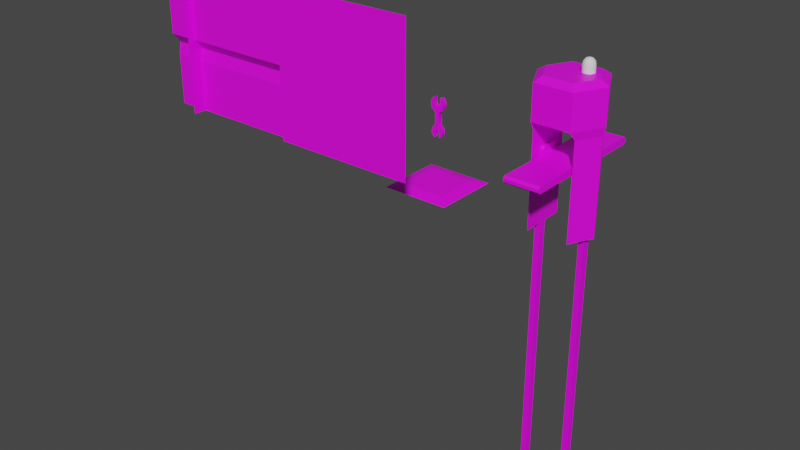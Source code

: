 # Source: santas_workshop.blend  (saved by Blender 3.4.6; exported with 4.5.12 LTS)
import bpy
from mathutils import Matrix  # noqa: F401  (used for matrix-valued properties, if any)

bpy.ops.wm.read_factory_settings(use_empty=True)
scene = bpy.context.scene
scene.name = 'Scene'

# ---- images (referenced by path relative to the original .blend; pixels are not part of the script)
import os
ASSET_DIR = os.environ.get("B2B_ASSET_DIR", "")  # directory of the original .blend (textures are referenced by path, not embedded)
HERE = os.path.dirname(os.path.abspath(__file__))  # packed textures are extracted next to this script under _unpacked/

def load_image(name, relpath, width, height, colorspace="sRGB"):
    """Load a texture the original file referenced (path relative to the .blend, or extracted next to this script)."""
    p = next((c for c in (os.path.join(HERE, relpath), os.path.join(ASSET_DIR, relpath)) if relpath and os.path.exists(c)), "")
    if p:
        img = bpy.data.images.load(p, check_existing=True)
        img.name = name
    else:  # same state as the original file: an image datablock whose file is absent (Cycles renders it pink)
        img = bpy.data.images.new(name, width, height)
        img.source = "FILE"
        img.filepath = "//" + (relpath or name)
    img.colorspace_settings.name = colorspace
    return img
img_conveyort_belt_png = load_image('conveyort_belt.png', 'textures/conveyort_belt.png', 1024, 1024, 'sRGB')
img_machine = load_image('machine', 'textures/machine.png', 1024, 1024, 'sRGB')
img_old_christmas_32x_png = load_image('old-christmas-32x.png', 'old-christmas-32x.png', 1024, 1024, 'sRGB')
img_platform_png = load_image('platform.png', 'textures/platform.png', 1024, 1024, 'sRGB')
img_wooden_wall_png = load_image('wooden_wall.png', 'textures/wooden_wall.png', 1024, 1024, 'sRGB')
img_window_png = load_image('window.png', 'textures/window.png', 1024, 1024, 'sRGB')

# ---- materials (node trees are filled in below, after node groups)
mat_material_001 = bpy.data.materials.new('Material.001')
mat_material_001.use_transparent_shadow = False
mat_material_002 = bpy.data.materials.new('Material.002')
mat_material_002.use_transparent_shadow = False
mat_machine = bpy.data.materials.new('machine')
mat_machine.use_transparent_shadow = False
mat_palette = bpy.data.materials.new('palette')
mat_palette.use_transparent_shadow = False
mat_platform = bpy.data.materials.new('platform')
mat_platform.use_transparent_shadow = False
mat_wall = bpy.data.materials.new('wall')
mat_wall.use_transparent_shadow = False
mat_window = bpy.data.materials.new('window')
mat_window.use_transparent_shadow = False

# ---- node groups
ng_auto_smooth = bpy.data.node_groups.new('Auto Smooth', 'GeometryNodeTree')
_s = ng_auto_smooth.interface.new_socket(name='Geometry', in_out='OUTPUT', socket_type='NodeSocketGeometry')
_s = ng_auto_smooth.interface.new_socket(name='Geometry', in_out='INPUT', socket_type='NodeSocketGeometry')
_s = ng_auto_smooth.interface.new_socket(name='Angle', in_out='INPUT', socket_type='NodeSocketFloat')
_s.subtype = 'ANGLE'
_s.min_value = 0.0
_s.max_value = 3.142
ng_auto_smooth.is_modifier = True
_N = ng_auto_smooth.nodes; _L = ng_auto_smooth.links
n0 = _N.new('NodeGroupOutput'); n0.name = 'Group Output'; n0.location = (480, -100)
n1 = _N.new('NodeGroupInput'); n1.name = 'Group Input'; n1.location = (-420, -300)
n2 = _N.new('NodeGroupInput'); n2.name = 'Group Input.001'; n2.location = (-60, -100)
n3 = _N.new('GeometryNodeSetShadeSmooth'); n3.name = 'Set Shade Smooth'; n3.location = (120, -100)
n3.domain = 'EDGE'
n4 = _N.new('GeometryNodeSetShadeSmooth'); n4.name = 'Set Shade Smooth.001'; n4.location = (300, -100)
n5 = _N.new('GeometryNodeInputMeshEdgeAngle'); n5.name = 'Edge Angle'; n5.location = (-420, -220)
n6 = _N.new('GeometryNodeInputEdgeSmooth'); n6.name = 'Is Edge Smooth'; n6.location = (-60, -160)
n7 = _N.new('GeometryNodeInputShadeSmooth'); n7.name = 'Is Face Smooth'; n7.location = (-240, -340)
n8 = _N.new('FunctionNodeBooleanMath'); n8.name = 'Boolean Math'; n8.location = (-60, -220)
n9 = _N.new('FunctionNodeCompare'); n9.name = 'Compare'; n9.location = (-240, -180)
n9.operation = 'LESS_EQUAL'
_L.new(n5.outputs[0], n9.inputs[0])
_L.new(n4.outputs[0], n0.inputs[0])
_L.new(n1.outputs[1], n9.inputs[1])
_L.new(n9.outputs[0], n8.inputs[0])
_L.new(n7.outputs[0], n8.inputs[1])
_L.new(n2.outputs[0], n3.inputs[0])
_L.new(n6.outputs[0], n3.inputs[1])
_L.new(n3.outputs[0], n4.inputs[0])
_L.new(n8.outputs[0], n3.inputs[2])
n0.is_active_output = True

# ---- material node trees
mat_material_001.use_nodes = True; mat_material_001.node_tree.nodes.clear()
_N = mat_material_001.node_tree.nodes; _L = mat_material_001.node_tree.links
n0 = _N.new('ShaderNodeBsdfPrincipled'); n0.name = 'Principled BSDF'; n0.location = (10, 300)
n0.distribution = 'GGX'
n0.subsurface_method = 'RANDOM_WALK_SKIN'
n0.inputs[3].default_value = 1.45
n0.inputs[27].default_value = (0.0, 0.0, 0.0, 1.0)
n0.inputs[28].default_value = 1.0
n1 = _N.new('ShaderNodeOutputMaterial'); n1.name = 'Material Output'; n1.location = (300, 300)
n2 = _N.new('ShaderNodeTexImage'); n2.name = 'Image Texture'; n2.location = (-180, 280)
n2.image = img_conveyort_belt_png
_L.new(n0.outputs[0], n1.inputs[0])
_L.new(n2.outputs[0], n0.inputs[0])
n1.is_active_output = True
mat_material_002.use_nodes = True; mat_material_002.node_tree.nodes.clear()
_N = mat_material_002.node_tree.nodes; _L = mat_material_002.node_tree.links
n0 = _N.new('ShaderNodeBsdfPrincipled'); n0.name = 'Principled BSDF'; n0.location = (10, 300)
n0.distribution = 'GGX'
n0.subsurface_method = 'RANDOM_WALK_SKIN'
n0.inputs[3].default_value = 1.45
n0.inputs[27].default_value = (0.0, 0.0, 0.0, 1.0)
n0.inputs[28].default_value = 1.0
n1 = _N.new('ShaderNodeOutputMaterial'); n1.name = 'Material Output'; n1.location = (300, 300)
n2 = _N.new('ShaderNodeTexImage'); n2.name = 'Image Texture'; n2.location = (-280, 280)
n2.image = img_conveyort_belt_png
_L.new(n0.outputs[0], n1.inputs[0])
_L.new(n2.outputs[0], n0.inputs[0])
n1.is_active_output = True
mat_machine.use_nodes = True; mat_machine.node_tree.nodes.clear()
_N = mat_machine.node_tree.nodes; _L = mat_machine.node_tree.links
n0 = _N.new('ShaderNodeBsdfPrincipled'); n0.name = 'Principled BSDF'; n0.location = (10, 300)
n0.distribution = 'GGX'
n0.subsurface_method = 'RANDOM_WALK_SKIN'
n0.inputs[3].default_value = 1.45
n0.inputs[27].default_value = (0.0, 0.0, 0.0, 1.0)
n0.inputs[28].default_value = 1.0
n1 = _N.new('ShaderNodeOutputMaterial'); n1.name = 'Material Output'; n1.location = (300, 300)
n2 = _N.new('ShaderNodeTexImage'); n2.name = 'Image Texture'; n2.location = (-280, 280)
n2.image = img_machine
_L.new(n0.outputs[0], n1.inputs[0])
_L.new(n2.outputs[0], n0.inputs[0])
n1.is_active_output = True
mat_palette.use_nodes = True; mat_palette.node_tree.nodes.clear()
_N = mat_palette.node_tree.nodes; _L = mat_palette.node_tree.links
n0 = _N.new('ShaderNodeBsdfPrincipled'); n0.name = 'Principled BSDF'; n0.location = (10, 300)
n0.distribution = 'GGX'
n0.subsurface_method = 'RANDOM_WALK_SKIN'
n0.inputs[3].default_value = 1.45
n0.inputs[27].default_value = (0.0, 0.0, 0.0, 1.0)
n0.inputs[28].default_value = 1.0
n1 = _N.new('ShaderNodeOutputMaterial'); n1.name = 'Material Output'; n1.location = (300, 300)
n2 = _N.new('ShaderNodeTexImage'); n2.name = 'Image Texture'; n2.location = (-280, 275)
n2.image = img_old_christmas_32x_png
_L.new(n0.outputs[0], n1.inputs[0])
_L.new(n2.outputs[0], n0.inputs[0])
n1.is_active_output = True
mat_platform.use_nodes = True; mat_platform.node_tree.nodes.clear()
_N = mat_platform.node_tree.nodes; _L = mat_platform.node_tree.links
n0 = _N.new('ShaderNodeBsdfPrincipled'); n0.name = 'Principled BSDF'; n0.location = (10, 300)
n0.distribution = 'GGX'
n0.subsurface_method = 'RANDOM_WALK_SKIN'
n0.inputs[3].default_value = 1.45
n0.inputs[27].default_value = (0.0, 0.0, 0.0, 1.0)
n0.inputs[28].default_value = 1.0
n1 = _N.new('ShaderNodeOutputMaterial'); n1.name = 'Material Output'; n1.location = (300, 300)
n2 = _N.new('ShaderNodeTexImage'); n2.name = 'Image Texture'; n2.location = (-280, 280)
n2.image = img_platform_png
_L.new(n0.outputs[0], n1.inputs[0])
_L.new(n2.outputs[0], n0.inputs[0])
n1.is_active_output = True
mat_wall.use_nodes = True; mat_wall.node_tree.nodes.clear()
_N = mat_wall.node_tree.nodes; _L = mat_wall.node_tree.links
n0 = _N.new('ShaderNodeBsdfPrincipled'); n0.name = 'Principled BSDF'; n0.location = (-198, 384)
n0.distribution = 'GGX'
n0.subsurface_method = 'RANDOM_WALK_SKIN'
n0.inputs[3].default_value = 1.45
n0.inputs[27].default_value = (0.0, 0.0, 0.0, 1.0)
n0.inputs[28].default_value = 1.0
n1 = _N.new('ShaderNodeOutputMaterial'); n1.name = 'Material Output'; n1.location = (92, 384)
n2 = _N.new('ShaderNodeTexImage'); n2.name = 'Image Texture'; n2.location = (-544, 392)
n2.image = img_wooden_wall_png
_L.new(n0.outputs[0], n1.inputs[0])
_L.new(n2.outputs[0], n0.inputs[0])
n1.is_active_output = True
mat_window.use_nodes = True; mat_window.node_tree.nodes.clear()
_N = mat_window.node_tree.nodes; _L = mat_window.node_tree.links
n0 = _N.new('ShaderNodeBsdfPrincipled'); n0.name = 'Principled BSDF'; n0.location = (10, 300)
n0.distribution = 'GGX'
n0.subsurface_method = 'RANDOM_WALK_SKIN'
n0.inputs[3].default_value = 1.45
n0.inputs[27].default_value = (0.0, 0.0, 0.0, 1.0)
n0.inputs[28].default_value = 1.0
n1 = _N.new('ShaderNodeOutputMaterial'); n1.name = 'Material Output'; n1.location = (300, 300)
n2 = _N.new('ShaderNodeTexImage'); n2.name = 'Image Texture'; n2.location = (-280, 280)
n2.image = img_window_png
_L.new(n0.outputs[0], n1.inputs[0])
_L.new(n2.outputs[0], n0.inputs[0])
n1.is_active_output = True

# ---- world
world_world = bpy.data.worlds.new('World'); scene.world = world_world
world_world.use_nodes = True; world_world.node_tree.nodes.clear()
_N = world_world.node_tree.nodes; _L = world_world.node_tree.links
n0 = _N.new('ShaderNodeOutputWorld'); n0.name = 'World Output'; n0.location = (300, 300)
n1 = _N.new('ShaderNodeBackground'); n1.name = 'Background'; n1.location = (10, 300)
n1.inputs[0].default_value = (0.05088, 0.05088, 0.05088, 1.0)
_L.new(n1.outputs[0], n0.inputs[0])
n0.is_active_output = True
world_world.color = (0.05088, 0.05088, 0.05088)
world_world.use_sun_shadow = False
world_world.sun_shadow_jitter_overblur = 0.0

# ---- meshes
me_conveyorbelt = bpy.data.meshes.new('ConveyorBelt')
me_conveyorbelt.from_pydata([(-0.25, -0.9682, 0.0), (0.25, -0.9682, 0.0), (-0.25, 5.762e-08, 0.0), (0.25, 1.331e-07, 0.0), (-0.25, -0.9682, -0.1), (0.25, -0.9682, -0.1), (-0.25, 5.762e-08, -0.1), (0.25, 1.331e-07, -0.1), (-0.25, -1.0, -0.02824), (0.25, -1.0, -0.02824), (-0.25, -1.0, -0.07176), (0.25, -1.0, -0.07176), (-0.25, 0.9682, 0.0), (0.25, 0.9682, 0.0), (-0.25, 0.9682, -0.1), (0.25, 0.9682, -0.1), (-0.25, 1.0, -0.02824), (0.25, 1.0, -0.02824), (-0.25, 1.0, -0.07176), (0.25, 1.0, -0.07176)], [], [(3, 2, 0, 1), (7, 5, 4, 6), (1, 0, 8, 9), (9, 8, 10, 11), (5, 11, 10, 4), (8, 0, 4, 10), (9, 11, 5, 1), (1, 5, 7, 3), (2, 6, 4, 0), (3, 13, 12, 2), (7, 6, 14, 15), (13, 17, 16, 12), (17, 19, 18, 16), (15, 14, 18, 19), (16, 18, 14, 12), (17, 13, 15, 19), (13, 3, 7, 15), (2, 12, 14, 6)])
me_conveyorbelt.polygons.foreach_set('material_index', [0, 0, 0, 0, 0, 1, 1, 1, 1, 0, 0, 0, 0, 0, 1, 1, 1, 1])
_uv = me_conveyorbelt.uv_layers.new(name='UVMap')
_uv.uv.foreach_set('vector', [0.4937, 0.9668, 0.4937, 0.3616, 1.666, 0.3616, 1.666, 0.9668, 2.993, 0.9668, 1.821, 0.9668, 1.821, 0.3616, 2.993, 0.3616, 1.666, 0.9668, 1.666, 0.3616, 1.717, 0.3616, 1.717, 0.9668, 1.717, 0.9668, 1.717, 0.3616, 1.77, 0.3616, 1.77, 0.9668, 1.821, 0.9668, 1.77, 0.9668, 1.77, 0.3616, 1.821, 0.3616, 3.682, 0.2291, 3.583, 0.3166, 3.583, 0.006839, 3.682, 0.09433, 3.682, 0.09433, 3.682, 0.2291, 3.583, 0.3166, 3.583, 0.006839, 3.583, 0.006839, 3.583, 0.3166, 0.584, 0.3166, 0.584, 0.006839, 0.584, 0.3166, 0.584, 0.00684, 3.583, 0.006839, 3.583, 0.3166, 0.4937, 0.9668, -0.6782, 0.9668, -0.6782, 0.3616, 0.4937, 0.3616, -2.006, 0.9668, -2.006, 0.3616, -0.8339, 0.3616, -0.8339, 0.9668, -0.6782, 0.9668, -0.7297, 0.9668, -0.7297, 0.3616, -0.6782, 0.3616, -0.7297, 0.9668, -0.7824, 0.9668, -0.7824, 0.3616, -0.7297, 0.3616, -0.8339, 0.9668, -0.8339, 0.3616, -0.7824, 0.3616, -0.7824, 0.9668, -2.514, 0.2291, -2.514, 0.09433, -2.415, 0.00684, -2.415, 0.3166, -2.514, 0.09433, -2.415, 0.006838, -2.415, 0.3166, -2.514, 0.2291, -2.415, 0.006838, 0.584, 0.006839, 0.584, 0.3166, -2.415, 0.3166, 0.584, 0.3166, -2.415, 0.3166, -2.415, 0.00684, 0.584, 0.00684])
me_conveyorbelt.materials.append(mat_material_001)
me_conveyorbelt.materials.append(mat_material_002)
me_conveyorbelt.update()
me_cube = bpy.data.meshes.new('Cube')
me_cube.from_pydata([(-0.2472, 0.1451, 0.05888), (-0.2895, 0.05888, -5.0), (-0.2472, -0.1451, 0.05888), (-0.2895, -0.05888, -5.0), (-0.365, 0.1451, 0.05888), (-0.365, 0.05888, -5.0), (-0.365, -0.1451, 0.05888), (-0.365, -0.05888, -5.0), (-0.2895, 0.05888, -0.2058), (-0.365, 0.05888, -0.2058), (-0.365, -0.05888, -0.2058), (-0.2895, -0.05888, -0.2058), (-0.365, -0.1451, -0.1174), (-0.2472, 0.1451, -0.1174), (-0.365, 0.1451, -0.1174), (-0.2472, -0.1451, -0.1174), (-0.2472, 0.1184, 0.09694), (-0.365, 0.1184, 0.09694), (-0.2472, -0.1184, 0.09694), (-0.365, -0.1184, 0.09694), (0.2472, 0.1451, 0.05888), (0.2895, 0.05888, -5.0), (0.2472, -0.1451, 0.05888), (0.2895, -0.05888, -5.0), (0.365, 0.1451, 0.05888), (0.365, 0.05888, -5.0), (0.365, -0.1451, 0.05888), (0.365, -0.05888, -5.0), (0.2895, 0.05888, -0.2058), (0.365, 0.05888, -0.2058), (0.365, -0.05888, -0.2058), (0.2895, -0.05888, -0.2058), (0.365, -0.1451, -0.1174), (0.2472, 0.1451, -0.1174), (0.365, 0.1451, -0.1174), (0.2472, -0.1451, -0.1174), (0.2472, 0.1184, 0.09694), (0.365, 0.1184, 0.09694), (0.2472, -0.1184, 0.09694), (0.365, -0.1184, 0.09694)], [], [(5, 1, 3, 7), (14, 4, 0, 13), (12, 6, 4, 14), (15, 2, 6, 12), (2, 0, 16, 18), (13, 0, 2, 15), (1, 8, 11, 3), (3, 11, 10, 7), (7, 10, 9, 5), (5, 9, 8, 1), (8, 13, 15, 11), (11, 15, 12, 10), (10, 12, 14, 9), (9, 14, 13, 8), (4, 17, 16, 0), (6, 19, 17, 4), (6, 2, 18, 19), (17, 19, 18, 16), (25, 27, 23, 21), (34, 33, 20, 24), (32, 34, 24, 26), (35, 32, 26, 22), (22, 38, 36, 20), (33, 35, 22, 20), (21, 23, 31, 28), (23, 27, 30, 31), (27, 25, 29, 30), (25, 21, 28, 29), (28, 31, 35, 33), (31, 30, 32, 35), (30, 29, 34, 32), (29, 28, 33, 34), (24, 20, 36, 37), (26, 24, 37, 39), (26, 39, 38, 22), (37, 36, 38, 39)])
_uv = me_cube.uv_layers.new(name='UVMap')
_uv.uv.foreach_set('vector', [0.375, 0.0, 0.625, 0.0, 0.625, 0.25, 0.375, 0.25, 0.0006123, 0.8671, 0.0006123, 0.6774, 0.01492, 0.6774, 0.01492, 0.8671, 0.1847, 0.8119, 0.1847, 0.9572, 0.01056, 0.9572, 0.01056, 0.8119, 0.01492, 0.1329, 0.01492, 0.3226, 0.0006123, 0.3226, 0.0006123, 0.1329, 0.01056, 0.9572, 0.1847, 0.9572, 0.1687, 0.984, 0.02658, 0.984, 0.1847, 0.8119, 0.1847, 0.9572, 0.01056, 0.9572, 0.01056, 0.8119, 0.1752, -1.694, 0.1752, 2.33, 0.01781, 2.33, 0.01783, -1.694, 0.0, 1.0, 8.754e-08, 1.49e-08, 0.01574, 0.0, 0.01574, 1.0, 0.1752, -2.366, 0.1752, 2.329, 0.01781, 2.329, 0.01782, -2.366, 0.0, 1.0, 8.941e-08, 1.341e-07, 0.01574, 1.192e-07, 0.01574, 1.0, 0.133, 0.756, 0.1847, 0.8119, 0.01056, 0.8119, 0.06231, 0.756, 0.00978, 0.0, 0.01492, 0.1329, 0.0006123, 0.1329, 0.0006123, 0.0, 0.133, 0.756, 0.1847, 0.8119, 0.01056, 0.8119, 0.06231, 0.756, 0.0006123, 1.0, 0.0006123, 0.8671, 0.01492, 0.8671, 0.00978, 1.0, 0.0006123, 0.6774, 0.0006123, 0.6274, 0.01492, 0.6274, 0.01492, 0.6774, 0.1847, 0.9572, 0.1687, 0.984, 0.02658, 0.984, 0.01056, 0.9572, 0.0006123, 0.3226, 0.01492, 0.3226, 0.01492, 0.3726, 0.0006123, 0.3726, 0.0006123, 0.6274, 0.0006123, 0.3726, 0.01492, 0.3726, 0.01492, 0.6274, 0.375, 0.0, 0.375, 0.25, 0.625, 0.25, 0.625, 0.0, 0.0006123, 0.8671, 0.01492, 0.8671, 0.01492, 0.6774, 0.0006123, 0.6774, 0.1847, 0.8119, 0.01056, 0.8119, 0.01056, 0.9572, 0.1847, 0.9572, 0.01492, 0.1329, 0.0006123, 0.1329, 0.0006123, 0.3226, 0.01492, 0.3226, 0.01056, 0.9572, 0.02658, 0.984, 0.1687, 0.984, 0.1847, 0.9572, 0.1847, 0.8119, 0.01056, 0.8119, 0.01056, 0.9572, 0.1847, 0.9572, 0.1752, -1.694, 0.01783, -1.694, 0.01781, 2.33, 0.1752, 2.33, 0.0, 1.0, 0.01574, 1.0, 0.01574, 0.0, 8.754e-08, 1.49e-08, 0.1752, -2.366, 0.01782, -2.366, 0.01781, 2.329, 0.1752, 2.329, 0.0, 1.0, 0.01574, 1.0, 0.01574, 1.192e-07, 8.941e-08, 1.341e-07, 0.133, 0.756, 0.06231, 0.756, 0.01056, 0.8119, 0.1847, 0.8119, 0.00978, 0.0, 0.0006123, 0.0, 0.0006123, 0.1329, 0.01492, 0.1329, 0.133, 0.756, 0.06231, 0.756, 0.01056, 0.8119, 0.1847, 0.8119, 0.0006123, 1.0, 0.00978, 1.0, 0.01492, 0.8671, 0.0006123, 0.8671, 0.0006123, 0.6774, 0.01492, 0.6774, 0.01492, 0.6274, 0.0006123, 0.6274, 0.1847, 0.9572, 0.01056, 0.9572, 0.02658, 0.984, 0.1687, 0.984, 0.0006123, 0.3226, 0.0006123, 0.3726, 0.01492, 0.3726, 0.01492, 0.3226, 0.0006123, 0.6274, 0.01492, 0.6274, 0.01492, 0.3726, 0.0006123, 0.3726])
me_cube.materials.append(mat_machine)
me_cube.update()
me_machinea = bpy.data.meshes.new('MachineA')
me_machinea.from_pydata([(0.4702, 3.179e-08, -1.0), (0.5, 2.98e-08, 1.0), (0.2915, -0.3464, -1.0), (0.2767, -0.433, 1.0), (-0.2915, -0.3464, -1.0), (-0.2767, -0.433, 1.0), (-0.4702, -3.179e-08, -1.0), (-0.5, -2.98e-08, 1.0), (-0.2915, 0.3464, -1.0), (-0.2767, 0.433, 1.0), (0.2915, 0.3464, -1.0), (0.2767, 0.433, 1.0), (0.5, 2.98e-08, 0.5), (0.2767, -0.433, 0.5), (-0.2767, -0.433, 0.5), (-0.5, -2.98e-08, 0.5), (-0.2767, 0.433, 0.5), (0.2767, 0.433, 0.5), (0.2915, -0.3464, 0.3773), (0.2915, 0.3464, 0.3773), (0.4702, 3.179e-08, 0.3773), (-0.2915, -0.3464, 0.3773), (-0.4702, -3.179e-08, 0.3773), (-0.2915, 0.3464, 0.3773), (0.213, -0.3334, 1.073), (0.3849, 2.11e-08, 1.073), (-0.213, -0.3334, 1.073), (-0.3849, -2.479e-08, 1.073), (-0.213, 0.3334, 1.073), (0.213, 0.3334, 1.073)], [], [(12, 1, 3, 13), (13, 3, 5, 14), (14, 5, 7, 15), (15, 7, 9, 16), (9, 7, 27, 28), (16, 9, 11, 17), (17, 11, 1, 12), (0, 20, 18, 2), (19, 17, 12, 20), (21, 23, 16, 14), (22, 15, 16, 23), (21, 14, 15, 22), (18, 13, 17, 19), (20, 12, 13, 18), (2, 18, 19, 10), (10, 19, 20, 0), (4, 21, 22, 6), (6, 22, 23, 8), (4, 8, 23, 21), (24, 25, 29, 28, 27, 26), (5, 3, 24, 26), (11, 9, 28, 29), (3, 1, 25, 24), (7, 5, 26, 27), (1, 11, 29, 25), (16, 17, 13, 14)])
_uv = me_machinea.uv_layers.new(name='UVMap')
_uv.uv.foreach_set('vector', [0.1755, 0.6547, 0.0184, 0.6547, 0.0184, 0.5016, 0.1755, 0.5016, 0.1755, 0.5016, 0.0184, 0.5016, 0.0184, 0.3277, 0.1755, 0.3277, 0.1755, 0.3277, 0.0184, 0.3277, 0.0184, 0.1746, 0.1755, 0.1746, 0.1755, 0.1746, 0.0184, 0.1746, 0.0184, 0.02147, 0.1755, 0.02147, 0.3706, 0.9498, 0.2963, 0.8063, 0.3428, 0.8063, 0.3949, 0.9102, 0.1755, 0.9817, 0.0184, 0.9817, 0.0184, 0.8079, 0.1755, 0.8079, 0.1755, 0.8079, 0.0184, 0.8079, 0.0184, 0.6547, 0.1755, 0.6547, 0.6954, 0.1787, 0.2578, 0.1781, 0.2661, 0.3021, 0.696, 0.2974, 0.2645, 0.05473, 0.2269, 0.0263, 0.218, 0.1784, 0.2578, 0.1781, 0.2645, 0.6006, 0.2645, 0.3829, 0.2257, 0.3557, 0.2257, 0.6279, 0.2578, 0.1793, 0.218, 0.179, 0.2286, 0.0263, 0.2661, 0.05527, 0.2645, 0.3027, 0.2269, 0.3311, 0.218, 0.179, 0.2578, 0.1793, 0.2645, 0.6006, 0.2257, 0.6279, 0.2257, 0.3557, 0.2645, 0.3829, 0.2578, 0.1781, 0.218, 0.1784, 0.2286, 0.3311, 0.2661, 0.3021, 0.6974, 0.6006, 0.2645, 0.6006, 0.2645, 0.3829, 0.6974, 0.3829, 0.696, 0.05665, 0.2645, 0.05473, 0.2578, 0.1781, 0.6954, 0.1787, 0.696, 0.3008, 0.2645, 0.3027, 0.2578, 0.1793, 0.6954, 0.1787, 0.6954, 0.1787, 0.2578, 0.1793, 0.2661, 0.05527, 0.696, 0.05996, 0.6974, 0.6006, 0.6974, 0.3829, 0.2645, 0.3829, 0.2645, 0.6006, 0.5266, 0.7035, 0.578, 0.808, 0.5259, 0.9119, 0.3949, 0.9102, 0.3428, 0.8063, 0.3952, 0.7025, 0.3707, 0.6637, 0.551, 0.6637, 0.5266, 0.7035, 0.3952, 0.7025, 0.5502, 0.9506, 0.3706, 0.9498, 0.3949, 0.9102, 0.5259, 0.9119, 0.551, 0.6637, 0.6245, 0.8082, 0.578, 0.808, 0.5266, 0.7035, 0.2963, 0.8063, 0.3707, 0.6637, 0.3952, 0.7025, 0.3428, 0.8063, 0.6245, 0.8082, 0.5502, 0.9506, 0.5259, 0.9119, 0.578, 0.808, 0.9079, 0.9326, 0.734, 0.9326, 0.734, 0.6604, 0.9079, 0.6604])
me_machinea.materials.append(mat_machine)
me_machinea.use_paint_bone_selection = False
me_machinea.use_paint_mask = True
me_machinea.update()
me_sphere = bpy.data.meshes.new('Sphere')
me_sphere.from_pydata([(0.03159, 0.03159, 0.1813), (0.05472, 0.05472, 0.1485), (0.06319, 0.06319, 0.1039), (0.04468, 1.831e-09, 0.1813), (0.07739, 1.831e-09, 0.1485), (0.08936, 1.831e-09, 0.1039), (0.03159, -0.03159, 0.1813), (0.05472, -0.05472, 0.1485), (0.06319, -0.06319, 0.1039), (3.051e-09, -0.04468, 0.1813), (3.051e-09, -0.07739, 0.1485), (3.051e-09, -0.08936, 0.1039), (3.051e-09, 1.831e-09, 0.1932), (-0.03159, -0.03159, 0.1813), (-0.05472, -0.05472, 0.1485), (-0.06319, -0.06319, 0.1039), (3.051e-09, 0.08936, 2.167e-07), (-0.06319, 0.06319, 2.167e-07), (-0.04468, 1.831e-09, 0.1813), (-0.07739, 1.831e-09, 0.1485), (-0.08936, 1.831e-09, 0.1039), (-0.08936, 1.831e-09, 2.167e-07), (-0.06319, -0.06319, 2.167e-07), (-0.03159, 0.03159, 0.1813), (-0.05472, 0.05472, 0.1485), (-0.06319, 0.06319, 0.1039), (3.051e-09, -0.08936, 2.167e-07), (0.06319, -0.06319, 2.167e-07), (3.051e-09, 0.04468, 0.1813), (3.051e-09, 0.07739, 0.1485), (3.051e-09, 0.08936, 0.1039), (0.08936, 1.831e-09, 2.167e-07), (0.06319, 0.06319, 2.167e-07)], [], [(30, 29, 1, 2), (28, 12, 0), (29, 28, 0, 1), (2, 1, 4, 5), (0, 12, 3), (1, 0, 3, 4), (5, 4, 7, 8), (3, 12, 6), (4, 3, 6, 7), (6, 12, 9), (7, 6, 9, 10), (8, 7, 10, 11), (10, 9, 13, 14), (11, 10, 14, 15), (9, 12, 13), (30, 2, 32, 16), (14, 13, 18, 19), (8, 11, 26, 27), (15, 14, 19, 20), (13, 12, 18), (15, 20, 21, 22), (11, 15, 22, 26), (19, 18, 23, 24), (5, 8, 27, 31), (20, 19, 24, 25), (18, 12, 23), (2, 5, 31, 32), (24, 23, 28, 29), (25, 30, 16, 17), (25, 24, 29, 30), (23, 12, 28), (20, 25, 17, 21)])
me_sphere.polygons.foreach_set('use_smooth', [True] * 32)
_uv = me_sphere.uv_layers.new(name='UVMap')
_uv.uv.foreach_set('vector', [0.75, 0.5, 0.75, 0.6667, 0.625, 0.6667, 0.625, 0.5, 0.75, 0.8333, 0.6875, 1.0, 0.625, 0.8333, 0.75, 0.6667, 0.75, 0.8333, 0.625, 0.8333, 0.625, 0.6667, 0.625, 0.5, 0.625, 0.6667, 0.5, 0.6667, 0.5, 0.5, 0.625, 0.8333, 0.5625, 1.0, 0.5, 0.8333, 0.625, 0.6667, 0.625, 0.8333, 0.5, 0.8333, 0.5, 0.6667, 0.5, 0.5, 0.5, 0.6667, 0.375, 0.6667, 0.375, 0.5, 0.5, 0.8333, 0.4375, 1.0, 0.375, 0.8333, 0.5, 0.6667, 0.5, 0.8333, 0.375, 0.8333, 0.375, 0.6667, 0.375, 0.8333, 0.3125, 1.0, 0.25, 0.8333, 0.375, 0.6667, 0.375, 0.8333, 0.25, 0.8333, 0.25, 0.6667, 0.375, 0.5, 0.375, 0.6667, 0.25, 0.6667, 0.25, 0.5, 0.25, 0.6667, 0.25, 0.8333, 0.125, 0.8333, 0.125, 0.6667, 0.25, 0.5, 0.25, 0.6667, 0.125, 0.6667, 0.125, 0.5, 0.25, 0.8333, 0.1875, 1.0, 0.125, 0.8333, 0.75, 0.5, 0.625, 0.5, 0.625, 0.5, 0.75, 0.5, 0.125, 0.6667, 0.125, 0.8333, 0.0, 0.8333, 0.0, 0.6667, 0.375, 0.5, 0.25, 0.5, 0.25, 0.5, 0.375, 0.5, 0.125, 0.5, 0.125, 0.6667, 0.0, 0.6667, 0.0, 0.5, 0.125, 0.8333, 0.0625, 1.0, 0.0, 0.8333, 0.125, 0.5, 0.0, 0.5, 0.0, 0.5, 0.125, 0.5, 0.25, 0.5, 0.125, 0.5, 0.125, 0.5, 0.25, 0.5, 1.0, 0.6667, 1.0, 0.8333, 0.875, 0.8333, 0.875, 0.6667, 0.5, 0.5, 0.375, 0.5, 0.375, 0.5, 0.5, 0.5, 1.0, 0.5, 1.0, 0.6667, 0.875, 0.6667, 0.875, 0.5, 1.0, 0.8333, 0.9375, 1.0, 0.875, 0.8333, 0.625, 0.5, 0.5, 0.5, 0.5, 0.5, 0.625, 0.5, 0.875, 0.6667, 0.875, 0.8333, 0.75, 0.8333, 0.75, 0.6667, 0.875, 0.5, 0.75, 0.5, 0.75, 0.5, 0.875, 0.5, 0.875, 0.5, 0.875, 0.6667, 0.75, 0.6667, 0.75, 0.5, 0.875, 0.8333, 0.8125, 1.0, 0.75, 0.8333, 1.0, 0.5, 0.875, 0.5, 0.875, 0.5, 1.0, 0.5])
me_sphere.update()
me_wrench = bpy.data.meshes.new('Wrench')
me_wrench.from_pydata([(0.03159, -0.03159, 0.07155), (0.03159, 0.03159, 0.07155), (0.01627, 0.03159, 0.1577), (0.01627, -0.03159, 0.1577), (0.09635, 0.03159, 0.131), (0.09635, -0.03159, 0.131), (0.04734, 0.03159, 0.185), (0.04734, -0.03159, 0.185), (0.1061, 0.03159, 0.2192), (0.1061, -0.03159, 0.2192), (0.05033, 0.03159, 0.2295), (0.05033, -0.03159, 0.2295), (0.06967, 0.03159, 0.2718), (0.06967, -0.03159, 0.2718), (0.04438, 0.03159, 0.2801), (0.04438, -0.03159, 0.2801), (-0.03159, -0.03159, 0.07155), (-0.03159, 0.03159, 0.07155), (-0.01627, 0.03159, 0.1577), (-0.01627, -0.03159, 0.1577), (-0.09635, 0.03159, 0.131), (-0.09635, -0.03159, 0.131), (-0.04734, 0.03159, 0.185), (-0.04734, -0.03159, 0.185), (-0.1061, 0.03159, 0.2192), (-0.1061, -0.03159, 0.2192), (-0.05033, 0.03159, 0.2295), (-0.05033, -0.03159, 0.2295), (-0.06967, 0.03159, 0.2718), (-0.06967, -0.03159, 0.2718), (-0.04438, 0.03159, 0.2801), (-0.04438, -0.03159, 0.2801), (0.03159, -0.03159, -0.109), (0.03159, 0.03159, -0.109), (0.01327, 0.03159, -0.183), (0.01327, -0.03159, -0.183), (0.07855, 0.03159, -0.1612), (0.07855, -0.03159, -0.1612), (0.03859, 0.03159, -0.2053), (0.03859, -0.03159, -0.2053), (0.08648, 0.03159, -0.2332), (0.08648, -0.03159, -0.2332), (0.04103, 0.03159, -0.2416), (0.04103, -0.03159, -0.2416), (0.0568, 0.03159, -0.276), (0.0568, -0.03159, -0.276), (0.03618, 0.03159, -0.2828), (0.03618, -0.03159, -0.2828), (-0.03159, -0.03159, -0.109), (-0.03159, 0.03159, -0.109), (-0.01327, 0.03159, -0.183), (-0.01327, -0.03159, -0.183), (-0.07855, 0.03159, -0.1612), (-0.07855, -0.03159, -0.1612), (-0.03859, 0.03159, -0.2053), (-0.03859, -0.03159, -0.2053), (-0.08648, 0.03159, -0.2332), (-0.08648, -0.03159, -0.2332), (-0.04103, 0.03159, -0.2416), (-0.04103, -0.03159, -0.2416), (-0.0568, 0.03159, -0.276), (-0.0568, -0.03159, -0.276), (-0.03618, 0.03159, -0.2828), (-0.03618, -0.03159, -0.2828)], [], [(17, 49, 48, 16), (2, 3, 7, 6), (0, 1, 4, 5), (50, 34, 35, 51), (10, 11, 15, 14), (5, 4, 8, 9), (6, 7, 11, 10), (13, 12, 14, 15), (9, 8, 12, 13), (18, 19, 3, 2), (18, 22, 23, 19), (16, 21, 20, 17), (26, 30, 31, 27), (21, 25, 24, 20), (2, 6, 10, 14, 12, 8, 4, 1, 33, 36, 40, 44, 46, 42, 38, 34, 50, 54, 58, 62, 60, 56, 52, 49, 17, 20, 24, 28, 30, 26, 22, 18), (22, 26, 27, 23), (29, 31, 30, 28), (25, 29, 28, 24), (34, 38, 39, 35), (32, 37, 36, 33), (42, 46, 47, 43), (37, 41, 40, 36), (38, 42, 43, 39), (45, 47, 46, 44), (41, 45, 44, 40), (32, 0, 5, 9, 13, 15, 11, 7, 3, 19, 23, 27, 31, 29, 25, 21, 16, 48, 53, 57, 61, 63, 59, 55, 51, 35, 39, 43, 47, 45, 41, 37), (50, 51, 55, 54), (48, 49, 52, 53), (58, 59, 63, 62), (53, 52, 56, 57), (54, 55, 59, 58), (61, 60, 62, 63), (0, 32, 33, 1), (57, 56, 60, 61)])
me_wrench.polygons.foreach_set('use_smooth', [1, 1, 1, 1, 1, 1, 1, 1, 1, 1, 1, 1, 1, 1, 0, 1, 1, 1, 1, 1, 1, 1, 1, 1, 1, 0, 1, 1, 1, 1, 1, 1, 1, 1])
_k = set([(0, 5), (0, 32), (1, 4), (1, 33), (2, 6), (2, 18), (3, 7), (3, 19), (4, 8), (5, 9), (6, 10), (7, 11), (8, 12), (9, 13), (10, 14), (11, 15), (12, 14), (13, 15), (16, 21), (16, 48), (17, 20), (17, 49), (18, 22), (19, 23), (20, 24), (21, 25), (22, 26), (23, 27), (24, 28), (25, 29), (26, 30), (27, 31), (28, 30), (29, 31), (32, 37), (33, 36), (34, 38), (34, 50), (35, 39), (35, 51), (36, 40), (37, 41), (38, 42), (39, 43), (40, 44), (41, 45), (42, 46), (43, 47), (44, 46), (45, 47), (48, 53), (49, 52), (50, 54), (51, 55), (52, 56), (53, 57), (54, 58), (55, 59), (56, 60), (57, 61), (58, 62), (59, 63), (60, 62), (61, 63)])
me_wrench.attributes.new('sharp_edge', 'BOOLEAN', 'EDGE').data.foreach_set('value', [ (min(e.vertices), max(e.vertices)) in _k for e in me_wrench.edges])
_uv = me_wrench.uv_layers.new(name='UVMap')
_uv.uv.foreach_set('vector', [0.7317, 0.4752, 0.7317, 0.4752, 0.7317, 0.4752, 0.7317, 0.4752, 0.7317, 0.4752, 0.7317, 0.4752, 0.7317, 0.4752, 0.7317, 0.4752, 0.7317, 0.4752, 0.7317, 0.4752, 0.7317, 0.4752, 0.7317, 0.4752, 0.7317, 0.4752, 0.7317, 0.4752, 0.7317, 0.4752, 0.7317, 0.4752, 0.7317, 0.4752, 0.7317, 0.4752, 0.7317, 0.4752, 0.7317, 0.4752, 0.7317, 0.4752, 0.7317, 0.4752, 0.7317, 0.4752, 0.7317, 0.4752, 0.7317, 0.4752, 0.7317, 0.4752, 0.7317, 0.4752, 0.7317, 0.4752, 0.7317, 0.4752, 0.7317, 0.4752, 0.7317, 0.4752, 0.7317, 0.4752, 0.7317, 0.4752, 0.7317, 0.4752, 0.7317, 0.4752, 0.7317, 0.4752, 0.7317, 0.4752, 0.7317, 0.4752, 0.7317, 0.4752, 0.7317, 0.4752, 0.7317, 0.4752, 0.7317, 0.4752, 0.7317, 0.4752, 0.7317, 0.4752, 0.7317, 0.4752, 0.7317, 0.4752, 0.7317, 0.4752, 0.7317, 0.4752, 0.7317, 0.4752, 0.7317, 0.4752, 0.7317, 0.4752, 0.7317, 0.4752, 0.7317, 0.4752, 0.7317, 0.4752, 0.7317, 0.4752, 0.7317, 0.4752, 0.7317, 0.4752, 0.7317, 0.4752, 0.7317, 0.4752, 0.7317, 0.4752, 0.7317, 0.4752, 0.7317, 0.4752, 0.7317, 0.4752, 0.7317, 0.4752, 0.7317, 0.4752, 0.7317, 0.4752, 0.7317, 0.4752, 0.7317, 0.4752, 0.7317, 0.4752, 0.7317, 0.4752, 0.7317, 0.4752, 0.7317, 0.4752, 0.7317, 0.4752, 0.7317, 0.4752, 0.7317, 0.4752, 0.7317, 0.4752, 0.7317, 0.4752, 0.7317, 0.4752, 0.7317, 0.4752, 0.7317, 0.4752, 0.7317, 0.4752, 0.7317, 0.4752, 0.7317, 0.4752, 0.7317, 0.4752, 0.7317, 0.4752, 0.7317, 0.4752, 0.7317, 0.4752, 0.7317, 0.4752, 0.7317, 0.4752, 0.7317, 0.4752, 0.7317, 0.4752, 0.7317, 0.4752, 0.7317, 0.4752, 0.7317, 0.4752, 0.7317, 0.4752, 0.7317, 0.4752, 0.7317, 0.4752, 0.7317, 0.4752, 0.7317, 0.4752, 0.7317, 0.4752, 0.7317, 0.4752, 0.7317, 0.4752, 0.7317, 0.4752, 0.7317, 0.4752, 0.7317, 0.4752, 0.7317, 0.4752, 0.7317, 0.4752, 0.7317, 0.4752, 0.7317, 0.4752, 0.7317, 0.4752, 0.7317, 0.4752, 0.7317, 0.4752, 0.7317, 0.4752, 0.7317, 0.4752, 0.7317, 0.4752, 0.7317, 0.4752, 0.7317, 0.4752, 0.7317, 0.4752, 0.7317, 0.4752, 0.7317, 0.4752, 0.7317, 0.4752, 0.7317, 0.4752, 0.7317, 0.4752, 0.7317, 0.4752, 0.7317, 0.4752, 0.7317, 0.4752, 0.7317, 0.4752, 0.7317, 0.4752, 0.7317, 0.4752, 0.7317, 0.4752, 0.7317, 0.4752, 0.7317, 0.4752, 0.7317, 0.4752, 0.7317, 0.4752, 0.7317, 0.4752, 0.7317, 0.4752, 0.7317, 0.4752, 0.7317, 0.4752, 0.7317, 0.4752, 0.7317, 0.4752, 0.7317, 0.4752, 0.7317, 0.4752, 0.7317, 0.4752, 0.7317, 0.4752, 0.7317, 0.4752, 0.7317, 0.4752, 0.7317, 0.4752, 0.7317, 0.4752, 0.7317, 0.4752, 0.7317, 0.4752, 0.7317, 0.4752, 0.7317, 0.4752, 0.7317, 0.4752, 0.7317, 0.4752, 0.7317, 0.4752, 0.7317, 0.4752, 0.7317, 0.4752, 0.7317, 0.4752, 0.7317, 0.4752, 0.7317, 0.4752, 0.7317, 0.4752, 0.7317, 0.4752, 0.7317, 0.4752, 0.7317, 0.4752, 0.7317, 0.4752, 0.7317, 0.4752, 0.7317, 0.4752, 0.7317, 0.4752, 0.7317, 0.4752, 0.7317, 0.4752, 0.7317, 0.4752, 0.7317, 0.4752, 0.7317, 0.4752, 0.7317, 0.4752, 0.7317, 0.4752, 0.7317, 0.4752, 0.7317, 0.4752, 0.7317, 0.4752, 0.7317, 0.4752, 0.7317, 0.4752, 0.7317, 0.4752, 0.7317, 0.4752, 0.7317, 0.4752, 0.7317, 0.4752, 0.7317, 0.4752, 0.7317, 0.4752, 0.7317, 0.4752, 0.7317, 0.4752, 0.7317, 0.4752, 0.7317, 0.4752, 0.7317, 0.4752, 0.7317, 0.4752])
me_wrench.materials.append(mat_palette)
me_wrench.update()
me_hammer = bpy.data.meshes.new('Hammer')
me_hammer.from_pydata([(0.03959, 0.02878, 0.1338), (-0.05776, -0.04609, 0.163), (0.03959, -0.02878, 0.1338), (-0.05776, 0.04609, 0.163), (-0.03526, 0.02878, 0.1338), (0.06209, -0.04609, 0.1612), (-0.03526, -0.02878, 0.1338), (0.06209, 0.04609, 0.1612), (-0.05776, -0.04609, 0.2862), (-0.05776, 0.04609, 0.2862), (0.06209, 0.04609, 0.2828), (0.06209, -0.04609, 0.2828), (-0.09661, -0.04609, 0.1483), (-0.09661, 0.04609, 0.1483), (-0.09661, -0.04609, 0.2726), (-0.09661, 0.04609, 0.2726), (0.232, 0.02467, 0.2204), (0.232, -0.02467, 0.2204), (0.232, 0.02467, 0.249), (0.232, -0.02467, 0.249), (0.03682, 0.0258, -0.2716), (0.03682, -0.0258, -0.2716), (-0.03028, 0.0258, -0.2716), (-0.03028, -0.0258, -0.2716), (0.09862, 0.0, 0.1848), (0.1119, 0.0, 0.2828), (-0.07824, 0.02029, 0.1752), (-0.07824, 0.02029, 0.2457), (-0.07824, -0.02029, 0.2457), (-0.07824, -0.02029, 0.1752), (-0.2108, -0.04609, 0.1483), (-0.2108, 0.04609, 0.1483), (-0.2108, -0.04609, 0.2726), (-0.2108, 0.04609, 0.2726)], [], [(5, 1, 6, 2), (7, 5, 2, 0), (3, 7, 0, 4), (1, 3, 4, 6), (4, 0, 20, 22), (7, 3, 9, 10), (10, 9, 8, 11), (25, 11, 19), (27, 26, 13, 15), (1, 5, 11, 8), (14, 15, 33, 32), (28, 27, 15, 14), (29, 28, 14, 12), (26, 29, 12, 13), (11, 25, 10), (5, 7, 24), (7, 10, 18, 16), (11, 5, 17, 19), (0, 2, 21, 20), (6, 4, 22, 23), (2, 6, 23, 21), (5, 24, 17), (16, 24, 7), (10, 25, 18), (18, 25, 24, 16), (19, 17, 24, 25), (3, 1, 29, 26), (1, 8, 28, 29), (8, 9, 27, 28), (9, 3, 26, 27), (31, 30, 32, 33), (15, 13, 31, 33), (13, 12, 30, 31), (12, 14, 32, 30), (21, 23, 22, 20)])
_uv = me_hammer.uv_layers.new(name='UVMap')
_uv.uv.foreach_set('vector', [0.4667, 0.4318, 0.4667, 0.4318, 0.4667, 0.4318, 0.4667, 0.4318, 0.4667, 0.4318, 0.4667, 0.4318, 0.4667, 0.4318, 0.4667, 0.4318, 0.4667, 0.4318, 0.4667, 0.4318, 0.4667, 0.4318, 0.4667, 0.4318, 0.4667, 0.4318, 0.4667, 0.4318, 0.4667, 0.4318, 0.4667, 0.4318, 0.4667, 0.4318, 0.4667, 0.4318, 0.4667, 0.4318, 0.4667, 0.4318, 0.4667, 0.4318, 0.4667, 0.4318, 0.4667, 0.4318, 0.4667, 0.4318, 0.4667, 0.4318, 0.4667, 0.4318, 0.4667, 0.4318, 0.4667, 0.4318, 0.4667, 0.4318, 0.4667, 0.4318, 0.4667, 0.4318, 0.4667, 0.4318, 0.4667, 0.4318, 0.4667, 0.4318, 0.4667, 0.4318, 0.4667, 0.4318, 0.4667, 0.4318, 0.4667, 0.4318, 0.4667, 0.4318, 0.4667, 0.4318, 0.4667, 0.4318, 0.4667, 0.4318, 0.4667, 0.4318, 0.4667, 0.4318, 0.4667, 0.4318, 0.4667, 0.4318, 0.4667, 0.4318, 0.4667, 0.4318, 0.4667, 0.4318, 0.4667, 0.4318, 0.4667, 0.4318, 0.4667, 0.4318, 0.4667, 0.4318, 0.4667, 0.4318, 0.4667, 0.4318, 0.4667, 0.4318, 0.4667, 0.4318, 0.4667, 0.4318, 0.4667, 0.4318, 0.4667, 0.4318, 0.4667, 0.4318, 0.4667, 0.4318, 0.4667, 0.4318, 0.4667, 0.4318, 0.4667, 0.4318, 0.4667, 0.4318, 0.4667, 0.4318, 0.4667, 0.4318, 0.4667, 0.4318, 0.4667, 0.4318, 0.4667, 0.4318, 0.4667, 0.4318, 0.4667, 0.4318, 0.4667, 0.4318, 0.4667, 0.4318, 0.4667, 0.4318, 0.4667, 0.4318, 0.4667, 0.4318, 0.4667, 0.4318, 0.4667, 0.4318, 0.4667, 0.4318, 0.4667, 0.4318, 0.4667, 0.4318, 0.4667, 0.4318, 0.4667, 0.4318, 0.4667, 0.4318, 0.4667, 0.4318, 0.4667, 0.4318, 0.4667, 0.4318, 0.4667, 0.4318, 0.4667, 0.4318, 0.4667, 0.4318, 0.4667, 0.4318, 0.4667, 0.4318, 0.4667, 0.4318, 0.4667, 0.4318, 0.4667, 0.4318, 0.4667, 0.4318, 0.4667, 0.4318, 0.4667, 0.4318, 0.4667, 0.4318, 0.4667, 0.4318, 0.4667, 0.4318, 0.4667, 0.4318, 0.4667, 0.4318, 0.4667, 0.4318, 0.4667, 0.4318, 0.4667, 0.4318, 0.4667, 0.4318, 0.4667, 0.4318, 0.4667, 0.4318, 0.4667, 0.4318, 0.4667, 0.4318, 0.4667, 0.4318, 0.4667, 0.4318, 0.4667, 0.4318, 0.4667, 0.4318, 0.4667, 0.4318, 0.4667, 0.4318, 0.4667, 0.4318, 0.4667, 0.4318, 0.4667, 0.4318, 0.4667, 0.4318, 0.4667, 0.4318, 0.4667, 0.4318, 0.4667, 0.4318, 0.4667, 0.4318, 0.4667, 0.4318, 0.4667, 0.4318, 0.4667, 0.4318, 0.4667, 0.4318, 0.4667, 0.4318, 0.4667, 0.4318, 0.4667, 0.4318])
me_hammer.materials.append(mat_palette)
me_hammer.update()
me_platform = bpy.data.meshes.new('Platform')
me_platform.from_pydata([(-0.5, -0.5, 0.0), (-0.3329, -0.3329, 0.04612), (-0.5, 0.5, 0.0), (-0.3329, 0.3329, 0.04612), (0.5, -0.5, 0.0), (0.3329, -0.3329, 0.04612), (0.5, 0.5, 0.0), (0.3329, 0.3329, 0.04612)], [], [(0, 1, 3, 2), (2, 3, 7, 6), (6, 7, 5, 4), (4, 5, 1, 0), (7, 3, 1, 5)])
_uv = me_platform.uv_layers.new(name='UVMap')
_uv.uv.foreach_set('vector', [1.0, 0.001909, 0.8329, 0.2368, 0.1671, 0.2368, 0.0, 0.001909, 1.0, 0.001909, 0.8329, 0.2368, 0.1671, 0.2368, 1.192e-07, 0.001909, 1.0, 0.001909, 0.8329, 0.2368, 0.1671, 0.2368, 0.0, 0.001909, 1.0, 0.001909, 0.8329, 0.2368, 0.1671, 0.2368, 5.96e-08, 0.001909, 0.1391, 0.2641, 0.8609, 0.2641, 0.8609, 0.9859, 0.1391, 0.9859])
me_platform.materials.append(mat_platform)
me_platform.update()
me_wall = bpy.data.meshes.new('Wall')
me_wall.from_pydata([(-1.0, 0.1, 2.0), (1.0, 0.1, 2.0), (-1.0, 0.1, 0.0), (1.0, 0.1, 0.0), (0.0, 0.1, 2.0), (0.0, 0.1, 0.0), (-1.0, 0.1, 1.0), (1.0, 0.1, 1.0), (0.0, 0.1, 1.0)], [], [(8, 7, 3, 5), (6, 8, 5, 2), (0, 4, 8, 6), (4, 1, 7, 8)])
_uv = me_wall.uv_layers.new(name='UVMap')
_uv.uv.foreach_set('vector', [0.5, 0.5, 0.0, 0.5, 0.0, 0.0, 0.5, 0.0, 1.0, 0.5, 0.5, 0.5, 0.5, 0.0, 1.0, 0.0, 1.0, 1.0, 0.5, 1.0, 0.5, 0.5, 1.0, 0.5, 0.5, 1.0, 0.0, 1.0, 0.0, 0.5, 0.5, 0.5])
me_wall.materials.append(mat_wall)
me_wall.update()
me_window = bpy.data.meshes.new('Window')
me_window.from_pydata([(-0.5478, 0.1, 0.24), (-0.5478, 0.1, 1.226), (-0.5092, 0.2025, 0.2809), (-0.5093, 0.1794, 1.227), (0.5478, 0.1, 0.24), (0.5478, 0.1, 1.226), (0.5092, 0.2025, 0.2809), (0.5093, 0.1794, 1.227), (-0.4782, 0.1, 1.611), (-0.4459, 0.1794, 1.578), (0.4459, 0.1794, 1.578), (0.4782, 0.1, 1.611), (-0.2503, 0.1, 1.876), (-0.2278, 0.1757, 1.841), (0.2278, 0.1757, 1.841), (0.2503, 0.1, 1.876), (-0.3792, 0.1447, 0.4825), (-0.3792, 0.1447, 1.205), (-0.3792, 0.2571, 0.4825), (-0.3792, 0.1708, 1.205), (0.3792, 0.1447, 0.4825), (0.3792, 0.1447, 1.205), (0.3792, 0.2571, 0.4825), (0.3792, 0.1708, 1.205), (-0.3247, 0.1447, 1.515), (-0.3247, 0.1708, 1.515), (0.3247, 0.1708, 1.515), (0.3247, 0.1447, 1.515), (-0.1812, 0.1447, 1.706), (-0.1812, 0.1648, 1.706), (0.1812, 0.1648, 1.706), (0.1812, 0.1447, 1.706)], [], [(0, 1, 3, 2), (6, 7, 5, 4), (2, 6, 4, 0), (11, 10, 14, 15), (5, 7, 10, 11), (3, 1, 8, 9), (14, 13, 12, 15), (9, 8, 12, 13), (16, 18, 19, 17), (22, 20, 21, 23), (18, 16, 20, 22), (27, 31, 30, 26), (21, 27, 26, 23), (19, 25, 24, 17), (30, 31, 28, 29), (25, 29, 28, 24), (2, 3, 19, 18), (6, 2, 18, 22), (7, 6, 22, 23), (3, 9, 25, 19), (10, 7, 23, 26), (13, 14, 30, 29), (14, 10, 26, 30), (16, 17, 24, 28, 31, 27, 21, 20), (9, 13, 29, 25)])
_uv = me_window.uv_layers.new(name='UVMap')
_uv.uv.foreach_set('vector', [0.978, 0.02581, 0.978, 0.5974, 0.927, 0.5993, 0.9145, 0.04951, 0.9145, 0.04951, 0.927, 0.5993, 0.978, 0.5974, 0.978, 0.02581, 0.6786, 0.6357, 0.6786, 0.04459, 0.7426, 0.0222, 0.7426, 0.6581, 0.1734, 0.8717, 0.1967, 0.8249, 0.3528, 0.9144, 0.3382, 0.9607, 0.978, 0.5974, 0.927, 0.5993, 0.9199, 0.8048, 0.9698, 0.8224, 0.927, 0.5993, 0.978, 0.5974, 0.9698, 0.8224, 0.9199, 0.8048, 0.3528, 0.9144, 0.6067, 0.9254, 0.6193, 0.9731, 0.3382, 0.9607, 0.7853, 0.836, 0.8068, 0.8894, 0.6193, 0.9731, 0.6067, 0.9254, 0.7718, 0.1774, 0.8338, 0.1679, 0.8498, 0.5944, 0.8345, 0.5954, 0.8338, 0.1679, 0.7718, 0.1774, 0.8345, 0.5954, 0.8498, 0.5944, 0.5574, 0.5602, 0.4922, 0.5602, 0.4922, 0.1201, 0.5574, 0.1201, 0.2465, 0.7632, 0.368, 0.8271, 0.3651, 0.8386, 0.2403, 0.7747, 0.8345, 0.5954, 0.8306, 0.7787, 0.8455, 0.779, 0.8498, 0.5944, 0.8498, 0.5944, 0.8455, 0.779, 0.8306, 0.7787, 0.8345, 0.5954, 0.3651, 0.8386, 0.368, 0.8271, 0.597, 0.8242, 0.5998, 0.8372, 0.7413, 0.7764, 0.5998, 0.8372, 0.597, 0.8242, 0.7354, 0.7632, 0.9145, 0.04951, 0.927, 0.5993, 0.8498, 0.5944, 0.8338, 0.1679, 0.6786, 0.04459, 0.6786, 0.6357, 0.5574, 0.5602, 0.5574, 0.1201, 0.927, 0.5993, 0.9145, 0.04951, 0.8338, 0.1679, 0.8498, 0.5944, 0.927, 0.5993, 0.9199, 0.8048, 0.8455, 0.779, 0.8498, 0.5944, 0.9199, 0.8048, 0.927, 0.5993, 0.8498, 0.5944, 0.8455, 0.779, 0.6067, 0.9254, 0.3528, 0.9144, 0.3651, 0.8386, 0.5998, 0.8372, 0.3528, 0.9144, 0.1967, 0.8249, 0.2403, 0.7747, 0.3651, 0.8386, 0.4549, 0.02263, 0.4549, 0.4422, 0.4233, 0.6219, 0.34, 0.7326, 0.1297, 0.7326, 0.04641, 0.6219, 0.01478, 0.4422, 0.01478, 0.02263, 0.7853, 0.836, 0.6067, 0.9254, 0.5998, 0.8372, 0.7413, 0.7764])
me_window.materials.append(mat_window)
me_window.update()
me_wall_002 = bpy.data.meshes.new('Wall.002')
me_wall_002.from_pydata([(-1.0, 0.1, 2.0), (1.0, 0.1, 2.0), (0.0, 0.1, 2.0), (-1.0, 0.1, 1.0), (1.0, 0.1, 1.0), (0.0, 0.1, 1.0), (1.0, 0.2126, 0.8646), (1.0, 0.1845, 1.198e-08), (0.0, 0.1845, 1.198e-08), (-1.0, 0.1845, 1.198e-08), (0.0, 0.2126, 0.8646), (-1.0, 0.2126, 0.8646), (0.0, 0.1845, 0.691), (-1.0, 0.1845, 0.691), (1.0, 0.1845, 0.691)], [], [(0, 2, 5, 3), (2, 1, 4, 5), (12, 14, 7, 8), (13, 12, 8, 9), (3, 5, 10, 11), (5, 4, 6, 10), (12, 10, 6, 14), (13, 11, 10, 12)])
_uv = me_wall_002.uv_layers.new(name='UVMap')
_uv.uv.foreach_set('vector', [1.0, 1.0, 0.5, 1.0, 0.5, 0.5, 1.0, 0.5, 0.5, 1.0, 0.0, 1.0, 0.0, 0.5, 0.5, 0.5, 0.5, 0.5, 0.0, 0.5, 0.0, 0.0, 0.5, 0.0, 1.0, 0.5, 0.5, 0.5, 0.5, 0.0, 1.0, 0.0, 0.3156, 0.0, 0.3156, 1.0, 0.1241, 1.0, 0.1241, 5.96e-08, 0.3156, 0.0, 0.3156, 1.0, 0.1241, 1.0, 0.1241, 0.0, 0.7132, 5.96e-08, 0.9352, 5.96e-08, 0.9352, 1.0, 0.7132, 1.0, 0.7132, 5.96e-08, 0.9352, 5.96e-08, 0.9352, 1.0, 0.7132, 1.0])
_ca = me_wall_002.color_attributes.new('Col', 'BYTE_COLOR', 'CORNER')
_ca.data.foreach_set('color', [1.0, 1.0, 1.0, 1.0, 1.0, 1.0, 1.0, 1.0, 1.0, 1.0, 1.0, 1.0, 1.0, 1.0, 1.0, 1.0, 1.0, 1.0, 1.0, 1.0, 1.0, 1.0, 1.0, 1.0, 1.0, 1.0, 1.0, 1.0, 1.0, 1.0, 1.0, 1.0, 1.0, 0.004777, 0.0, 1.0, 1.0, 0.004777, 0.0, 1.0, 1.0, 0.004777, 0.0, 1.0, 1.0, 0.004777, 0.0, 1.0, 1.0, 0.004777, 0.0, 1.0, 1.0, 0.004777, 0.0, 1.0, 1.0, 0.004777, 0.0, 1.0, 1.0, 0.004777, 0.0, 1.0, 1.0, 1.0, 1.0, 1.0, 1.0, 1.0, 1.0, 1.0, 1.0, 1.0, 1.0, 1.0, 1.0, 1.0, 1.0, 1.0, 1.0, 1.0, 1.0, 1.0, 1.0, 1.0, 1.0, 1.0, 1.0, 1.0, 1.0, 1.0, 1.0, 1.0, 1.0, 1.0, 1.0, 1.0, 1.0, 1.0, 1.0, 1.0, 1.0, 1.0, 1.0, 1.0, 1.0, 1.0, 1.0, 1.0, 1.0, 1.0, 1.0, 1.0, 1.0, 1.0, 1.0, 1.0, 1.0, 1.0, 1.0, 1.0, 1.0, 1.0, 1.0, 1.0, 1.0, 1.0])
me_wall_002.materials.append(mat_wall)
me_wall_002.use_paint_bone_selection = False
me_wall_002.use_paint_mask = True
me_wall_002.update()
me_cube_001 = bpy.data.meshes.new('Cube.001')
me_cube_001.from_pydata([(0.0, 0.4315, 0.0), (0.0, 0.4315, 2.0), (0.4315, 0.0, 0.0), (0.4315, 0.0, 2.0), (0.4315, 0.4315, 0.0), (0.4315, 0.4315, 2.0)], [], [(0, 1, 5, 4), (4, 5, 3, 2)])
_uv = me_cube_001.uv_layers.new(name='UVMap')
_uv.uv.foreach_set('vector', [0.5056, 0.0, 0.5056, 1.0, 0.3182, 1.0, 0.3182, 5.96e-08, 0.3182, 5.96e-08, 0.3182, 1.0, 0.1309, 1.0, 0.1309, 5.96e-08])
me_cube_001.materials.append(mat_wall)
me_cube_001.update()

# ---- objects
ob_conveyorbelt = bpy.data.objects.new('ConveyorBelt', me_conveyorbelt)
ob_frame = bpy.data.objects.new('Frame', me_cube)
ob_machinea = bpy.data.objects.new('MachineA', me_machinea)
ob_alarmlamp = bpy.data.objects.new('AlarmLamp', me_sphere)
ob_wrench = bpy.data.objects.new('Wrench', me_wrench)
ob_hammer = bpy.data.objects.new('Hammer', me_hammer)
ob_platform = bpy.data.objects.new('Platform', me_platform)
ob_wall = bpy.data.objects.new('Wall', me_wall)
ob_window = bpy.data.objects.new('Window', me_window)
ob_wallbottom = bpy.data.objects.new('WallBottom', me_wall_002)
ob_wallsupport = bpy.data.objects.new('WallSupport', me_cube_001)

# ---- transforms, parenting, visibility, modifiers, constraints
ob_conveyorbelt.location = (0.0, 0.0, 0.0)
_m = ob_conveyorbelt.modifiers.new('Auto Smooth', 'NODES')
_m.node_group = ng_auto_smooth
_gi = [s.identifier for s in ng_auto_smooth.interface.items_tree if s.item_type == 'SOCKET' and s.in_out == 'INPUT']
_m[_gi[1]] = 3.142  # Angle
ob_frame.location = (0.0, 0.0, 0.0)
ob_machinea.location = (0.0, 0.0, 0.0)
ob_alarmlamp.location = (0.1379, 0.1221, 1.067)
ob_wrench.location = (-2.0, 0.0, 0.0)
_m = ob_wrench.modifiers.new('Auto Smooth', 'NODES')
_m.node_group = ng_auto_smooth
_gi = [s.identifier for s in ng_auto_smooth.interface.items_tree if s.item_type == 'SOCKET' and s.in_out == 'INPUT']
_m[_gi[1]] = 1.047  # Angle
ob_hammer.location = (-3.0, 0.0, 0.0)
ob_platform.location = (-2.0, 0.0, -1.0)
ob_wall.location = (-2.0, -2.0, 0.0)
ob_window.location = (-2.0, -2.0, 0.0)
ob_wallbottom.location = (-4.0, -2.0, 0.0)
ob_wallsupport.location = (-5.0, -2.0, 0.0)

# ---- collection membership
scene.collection.objects.link(ob_conveyorbelt)
scene.collection.objects.link(ob_frame)
scene.collection.objects.link(ob_machinea)
scene.collection.objects.link(ob_alarmlamp)
scene.collection.objects.link(ob_wrench)
scene.collection.objects.link(ob_hammer)
scene.collection.objects.link(ob_platform)
scene.collection.objects.link(ob_wall)
scene.collection.objects.link(ob_window)
scene.collection.objects.link(ob_wallbottom)
scene.collection.objects.link(ob_wallsupport)

# ---- scene / render settings (as saved in the file)
scene.frame_start = 1; scene.frame_end = 250; scene.frame_set(1)
scene.render.engine = 'BLENDER_EEVEE_NEXT'
scene.cycles.sampling_pattern = 'TABULATED_SOBOL'
scene.cycles.use_light_tree = False
scene.view_settings.view_transform = 'Filmic'
bpy.context.view_layer.update()

# ---- added for rendering (the .blend has no active camera and no usable light): camera, sun
cam_auto = bpy.data.cameras.new('AutoCamera')
cam_auto.lens = 50.0
cam_auto.sensor_width = 36.0
cam_auto.clip_end = 1000.0
ob_auto_camera = bpy.data.objects.new('AutoCamera', cam_auto)
scene.collection.objects.link(ob_auto_camera)
ob_auto_camera.location = (6.4417, -10.93, 5.45336)
ob_auto_camera.rotation_euler = (1.09748, -7.21219e-08, 0.694738)
scene.camera = ob_auto_camera
light_auto_sun = bpy.data.lights.new('AutoSun', 'SUN')
light_auto_sun.energy = 3.0
light_auto_sun.angle = 0.0523599
ob_auto_sun = bpy.data.objects.new('AutoSun', light_auto_sun)
scene.collection.objects.link(ob_auto_sun)
ob_auto_sun.rotation_euler = (0.872665, 0.174533, 0.523599)
bpy.context.view_layer.update()
